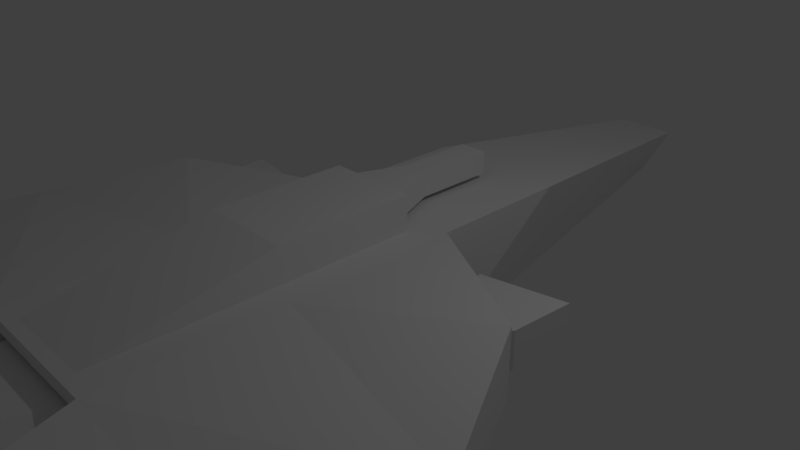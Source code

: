# Source: Spaceship_1.blend  (saved by Blender 2.78.0; exported with 4.5.12 LTS)
import bpy
from mathutils import Matrix  # noqa: F401  (used for matrix-valued properties, if any)

bpy.ops.wm.read_factory_settings(use_empty=True)
scene = bpy.context.scene
scene.name = 'Scene'

# ---- collections
col_collection_1 = bpy.data.collections.new('Collection 1'); scene.collection.children.link(col_collection_1)

# ---- materials (node trees are filled in below, after node groups)
mat_material = bpy.data.materials.new('Material')
mat_material.alpha_threshold = 0.0
mat_material.use_transparent_shadow = False
mat_material.roughness = 0.5
mat_material.line_color = (0.0, 0.0, 0.0, 1.0)

# ---- material node trees

# ---- world
world_world = bpy.data.worlds.new('World'); scene.world = world_world
world_world.color = (0.05088, 0.05088, 0.05088)
world_world.use_sun_shadow = False
world_world.sun_shadow_jitter_overblur = 0.0
world_world.cycles.sampling_method = 'MANUAL'

# ---- cameras
cam_camera = bpy.data.cameras.new('Camera')
cam_camera.clip_end = 100.0
cam_camera.lens = 35.0
cam_camera.sensor_width = 32.0
cam_camera.sensor_height = 18.0
cam_camera.ortho_scale = 7.314
cam_camera.dof.focus_distance = 0.0
cam_camera.dof.aperture_fstop = 128.0

# ---- lights
light_lamp = bpy.data.lights.new('Lamp', 'POINT')
light_lamp.transmission_factor = 0.0
light_lamp.cutoff_distance = 30.0
light_lamp.energy = 100.0
light_lamp.shadow_buffer_clip_start = 1.001
light_lamp.shadow_soft_size = 0.1
light_lamp.shadow_maximum_resolution = 0.006
light_lamp.use_absolute_resolution = True

# ---- meshes
me_cube = bpy.data.meshes.new('Cube')
me_cube.from_pydata([(-1.0, 5.913, 0.54), (-1.0, 3.913, 0.54), (-0.505, 6.384, -0.9752), (-1.0, 3.913, -1.067), (0.0, 3.913, 0.54), (0.0, 5.913, 0.54), (0.0, 3.913, -1.067), (0.0, 6.384, -0.9752), (0.0, 9.907, 0.1543), (-0.4575, 9.907, 0.1543), (-0.3394, 9.435, -0.3804), (0.0, 9.435, -0.3804), (0.0, -0.7869, 0.54), (-1.0, -0.7869, 0.54), (-1.0, -0.7869, -1.067), (0.0, -0.7869, -1.067), (-2.998, 2.753, 0.674), (-2.998, 2.753, -0.238), (-4.789, -0.7869, -0.238), (-4.789, -0.7869, 0.1037), (-2.288, -5.97, 0.2531), (-2.288, -5.97, -0.3873), (-3.501, -5.095, -0.01242), (-3.501, -5.095, -0.1218), (-1.221, 3.51, -1.004), (-1.221, -0.4723, -1.004), (-2.914, 2.527, -0.3013), (-4.431, -0.4723, -0.3013), (-1.195, 3.504, -0.9164), (-1.195, -0.478, -0.9164), (-2.888, 2.521, -0.2139), (-4.405, -0.478, -0.2139), (0.0, 6.998, -0.8555), (-0.3896, 6.998, -0.8555), (0.0, 8.821, -0.5001), (-0.07111, 8.821, -0.5001), (0.0, 6.99, -0.8138), (-0.3896, 6.99, -0.8138), (0.0, 8.813, -0.4585), (-0.07111, 8.813, -0.4585), (-1.225, 3.782, 0.4133), (-1.225, 3.782, -0.8319), (-2.773, 2.883, 0.5171), (-2.773, 2.883, -0.1895), (-1.281, 3.553, 0.4133), (-1.281, 3.553, -0.8319), (-2.829, 2.655, 0.5171), (-2.829, 2.655, -0.1895), (0.0, -0.7869, 0.361), (-0.8886, -0.7869, 0.361), (-0.8886, -0.7869, -0.8881), (0.0, -0.7869, -0.8881), (0.0, -0.5024, 0.361), (-0.8886, -0.5024, 0.361), (-0.8886, -0.5024, -0.8881), (0.0, -0.5024, -0.8881), (0.0, -0.5024, 0.2875), (-0.8363, -0.5024, 0.2875), (-0.8363, -0.5024, -0.8146), (0.0, -0.5024, -0.8146), (0.0, -2.052, 0.2875), (-0.8363, -2.052, 0.03647), (-0.8363, -2.052, -0.5636), (0.0, -2.052, -0.8146), (-4.789, 5.7, -0.1709), (-2.288, 10.01, -0.3202), (0.0, -2.052, 0.1831), (-0.7571, -2.052, -0.02039), (-0.7571, -2.052, -0.5067), (0.0, -2.052, -0.7102), (0.0, -0.9127, 0.1831), (-0.7571, -1.788, -0.02039), (-0.7571, -1.788, -0.5067), (0.0, -0.9127, -0.7102), (-1.501, 3.426, 0.2897), (-1.501, 3.426, -0.6025), (-2.61, 2.782, 0.364), (-2.61, 2.782, -0.1422), (-1.676, 3.728, 0.2897), (-1.676, 3.728, -0.6025), (-2.785, 3.084, 0.364), (-2.785, 3.084, -0.1422), (-1.664, 3.794, 0.2897), (-1.664, 3.794, -0.6025), (-2.845, 3.925, 0.364), (-2.845, 3.925, -0.1422), (-1.726, 3.801, 0.2569), (-1.726, 3.801, -0.5417), (-2.783, 3.918, 0.3235), (-2.783, 3.918, -0.1297), (-1.726, 3.801, 0.2569), (-1.726, 3.801, -0.5417), (-2.783, 3.918, 0.3235), (-2.783, 3.918, -0.1297), (-1.743, 3.654, 0.2569), (-1.743, 3.654, -0.5417), (-2.799, 3.771, 0.3235), (-2.799, 3.771, -0.1297), (0.0, 3.605, 0.54), (-0.6338, 3.605, 0.54), (0.0, -0.6265, 0.54), (-0.6338, -0.6265, 0.54), (0.0, 3.605, 1.019), (-0.6338, 3.605, 1.019), (0.0, 1.702, 1.019), (-0.6338, 1.702, 1.019), (0.0, 3.605, 0.5838), (-0.5759, 3.605, 0.5838), (0.0, 3.605, 0.9753), (-0.5759, 3.605, 0.9753), (0.0, 3.511, 0.5838), (-0.5759, 3.511, 0.5838), (0.0, 3.511, 0.9753), (-0.5759, 3.511, 0.9753), (0.0, 3.511, 0.6211), (-0.521, 3.511, 0.6211), (0.0, 3.511, 0.938), (-0.521, 3.511, 0.938), (0.0, 5.466, 0.6211), (-0.198, 5.466, 0.6211), (0.0, 5.466, 0.938), (-0.198, 5.466, 0.938), (-1.0, 1.563, -1.067), (-1.0, 1.563, 0.54), (0.0, 1.563, -1.067), (-3.894, 0.983, -0.238), (-3.894, 0.983, 0.3889), (-1.221, 1.519, -1.004), (-3.673, 1.027, -0.3013), (-1.195, 1.513, -0.9164), (-3.646, 1.022, -0.2139), (-0.6338, 1.489, 0.54), (-1.307, 1.424, -0.8884), (-1.307, -0.4086, -0.8884), (-3.564, 0.9717, -0.2418), (-4.262, -0.4086, -0.2418), (-1.319, 1.427, -0.9365), (-1.319, -0.406, -0.9365), (-3.576, 0.9744, -0.2899), (-4.275, -0.406, -0.2899), (-2.826, 2.485, -0.2469), (-1.292, 3.376, -0.8833), (-1.292, 1.572, -0.8833), (-3.513, 1.127, -0.2469), (-2.846, 2.49, -0.301), (-1.312, 3.38, -0.9375), (-1.312, 1.576, -0.9375), (-3.533, 1.131, -0.301), (0.0, 4.333, 0.938), (-0.198, 4.333, 0.938), (-0.198, 4.333, 0.6211), (0.0, 4.333, 0.6211), (0.0, 5.466, 0.6592), (-0.1742, 5.466, 0.6592), (0.0, 5.466, 0.8999), (-0.1742, 5.466, 0.8999), (0.0, 4.872, 0.6592), (-0.1742, 4.872, 0.6592), (0.0, 4.872, 0.8999), (-0.1742, 4.872, 0.8999)], [(19, 64), (20, 65)], [(4, 5, 0, 1), (6, 3, 2, 7), (2, 0, 9, 10), (0, 3, 1), (125, 17, 26, 128), (8, 11, 10, 9), (0, 5, 8, 9), (2, 10, 35, 33), (14, 15, 51, 50), (123, 13, 101, 131), (122, 124, 15, 14), (126, 125, 18, 19), (3, 17, 43, 41), (18, 14, 21, 23), (123, 1, 16, 126), (21, 20, 22, 23), (19, 18, 23, 22), (19, 20, 13), (14, 13, 20, 21), (26, 24, 28, 30), (122, 14, 25, 127), (14, 18, 27, 25), (17, 3, 24, 26), (31, 130, 134, 135), (128, 26, 30, 130), (25, 27, 31, 29), (127, 25, 29, 129), (33, 35, 39, 37), (7, 2, 33, 32), (10, 11, 34, 35), (36, 37, 39, 38), (32, 33, 37, 36), (35, 34, 38, 39), (41, 43, 47, 45), (16, 1, 40, 42), (1, 3, 41, 40), (17, 16, 42, 43), (45, 47, 77, 75), (40, 41, 45, 44), (42, 40, 44, 46), (43, 42, 46, 47), (49, 50, 54, 53), (12, 13, 49, 48), (13, 14, 50, 49), (53, 54, 58, 57), (50, 51, 55, 54), (48, 49, 53, 52), (58, 63, 62), (52, 53, 57, 56), (54, 55, 59, 58), (61, 62, 68, 67), (57, 60, 56), (57, 58, 62, 61), (19, 22, 20), (58, 59, 63), (57, 61, 60), (67, 68, 72, 71), (62, 63, 69, 68), (60, 61, 67, 66), (73, 70, 71, 72), (68, 69, 73, 72), (66, 67, 71, 70), (75, 77, 81, 79), (44, 45, 75, 74), (46, 44, 74, 76), (47, 46, 76, 77), (80, 78, 82, 84), (74, 75, 79, 78), (76, 74, 78, 80), (77, 76, 80, 81), (83, 85, 89, 87), (81, 80, 84, 85), (79, 81, 85, 83), (78, 79, 83, 82), (87, 89, 93, 91), (82, 83, 87, 86), (84, 82, 86, 88), (85, 84, 88, 89), (92, 90, 94, 96), (86, 87, 91, 90), (88, 86, 90, 92), (89, 88, 92, 93), (94, 95, 97, 96), (93, 92, 96, 97), (91, 93, 97, 95), (90, 91, 95, 94), (101, 100, 104, 105), (13, 12, 100, 101), (4, 1, 99, 98), (102, 103, 105, 104), (99, 105, 103), (103, 102, 108, 109), (99, 131, 101, 105), (109, 108, 112, 113), (99, 103, 109, 107), (98, 99, 107, 106), (113, 112, 116, 117), (107, 109, 113, 111), (106, 107, 111, 110), (150, 149, 121, 119), (111, 113, 117, 115), (110, 111, 115, 114), (119, 121, 155, 153), (151, 150, 119, 118), (149, 148, 120, 121), (24, 127, 129, 28), (27, 128, 130, 31), (30, 28, 141, 140), (3, 122, 127, 24), (13, 123, 126, 19), (16, 17, 125, 126), (3, 6, 124, 122), (1, 123, 131, 99), (18, 125, 128, 27), (0, 2, 3), (134, 132, 136, 138), (130, 129, 132, 134), (29, 31, 135, 133), (129, 29, 133, 132), (136, 137, 139, 138), (135, 134, 138, 139), (133, 135, 139, 137), (132, 133, 137, 136), (141, 142, 146, 145), (129, 130, 143, 142), (130, 30, 140, 143), (28, 129, 142, 141), (145, 146, 147, 144), (143, 140, 144, 147), (140, 141, 145, 144), (142, 143, 147, 146), (117, 116, 148, 149), (114, 115, 150, 151), (115, 117, 149, 150), (153, 155, 159, 157), (118, 119, 153, 152), (121, 120, 154, 155), (156, 157, 159, 158), (152, 153, 157, 156), (155, 154, 158, 159)])
_uv = me_cube.uv_layers.new(name='UVMap')
_uv.uv.foreach_set('vector', [0.7882, 0.4797, 0.7882, 0.6334, 0.865, 0.6334, 0.865, 0.4797, 0.6729, 0.4834, 0.596, 0.4834, 0.6341, 0.2934, 0.6729, 0.2934, 0.6743, 0.5545, 0.7868, 0.6018, 0.7868, 0.2934, 0.7424, 0.3255, 0.03695, 0.711, 0.1907, 0.8345, 0.1907, 0.711, 0.9696, 0.2912, 0.9696, 0.4436, 0.956, 0.431, 0.956, 0.3019, 0.5776, 0.8812, 0.5365, 0.8812, 0.5365, 0.8551, 0.5776, 0.846, 0.4005, 0.8641, 0.4774, 0.8641, 0.4774, 0.5571, 0.4422, 0.5571, 0.8514, 0.2352, 0.8642, 0.0007009, 0.8848, 0.0479, 0.8603, 0.188, 0.7031, 0.2035, 0.7031, 0.2803, 0.7169, 0.2803, 0.7169, 0.212, 0.9555, 0.8494, 0.9555, 0.6688, 0.9273, 0.6811, 0.9273, 0.8438, 0.5557, 0.7377, 0.4788, 0.7377, 0.4788, 0.5571, 0.5557, 0.5571, 0.7151, 0.9308, 0.7151, 0.8826, 0.5791, 0.8826, 0.5791, 0.9088, 0.9649, 0.6113, 0.9649, 0.445, 0.975, 0.4596, 0.975, 0.5884, 0.3991, 0.0007009, 0.3991, 0.292, 0.0007009, 0.193, 0.06795, 0.09971, 0.5776, 0.3289, 0.4005, 0.2934, 0.4578, 0.4615, 0.5776, 0.5557, 0.5737, 0.9432, 0.5737, 0.894, 0.4805, 0.9144, 0.4805, 0.9228, 0.5233, 0.8926, 0.5233, 0.8663, 0.1921, 0.8752, 0.1921, 0.8836, 0.3991, 0.2934, 0.0007009, 0.4856, 0.3991, 0.5846, 0.3991, 0.586, 0.3991, 0.7096, 0.0007009, 0.6875, 0.0007009, 0.6383, 0.9845, 0.6939, 0.9845, 0.8348, 0.9915, 0.8341, 0.9915, 0.6932, 0.5557, 0.7377, 0.5557, 0.5571, 0.5727, 0.5813, 0.5727, 0.7343, 0.9047, 0.5846, 0.9047, 0.2934, 0.9288, 0.3209, 0.9288, 0.5676, 0.9485, 0.4482, 0.9485, 0.6257, 0.9302, 0.5955, 0.9302, 0.445, 0.9647, 0.1524, 0.9647, 0.2815, 0.9574, 0.281, 0.9574, 0.1621, 0.9875, 0.3667, 0.9875, 0.2514, 0.9942, 0.2519, 0.9942, 0.3671, 0.9708, 0.2533, 0.9708, 0.0007009, 0.9778, 0.001231, 0.9778, 0.2538, 0.3924, 0.711, 0.3924, 0.864, 0.3991, 0.8645, 0.3991, 0.7114, 0.5741, 0.6999, 0.5741, 0.5571, 0.5773, 0.5571, 0.5773, 0.6999, 0.8903, 0.2352, 0.8514, 0.2352, 0.8603, 0.188, 0.8903, 0.188, 0.07696, 0.9016, 0.103, 0.9016, 0.103, 0.9488, 0.09758, 0.9488, 0.7882, 0.6648, 0.7882, 0.6348, 0.9283, 0.6593, 0.9283, 0.6648, 0.6743, 0.6642, 0.7043, 0.6642, 0.7043, 0.6674, 0.6743, 0.6674, 0.7086, 0.285, 0.7031, 0.285, 0.7031, 0.2882, 0.7086, 0.2882, 0.9699, 0.819, 0.9699, 0.6814, 0.9569, 0.6688, 0.9569, 0.8064, 0.262, 0.711, 0.262, 0.8649, 0.2512, 0.8483, 0.2512, 0.729, 0.8341, 0.1551, 0.8341, 0.2787, 0.8168, 0.2606, 0.8168, 0.1649, 0.1921, 0.7157, 0.262, 0.711, 0.2512, 0.729, 0.197, 0.7327, 0.7199, 0.2808, 0.7612, 0.1588, 0.766, 0.1754, 0.7364, 0.2628, 0.9861, 0.9572, 0.9861, 0.8615, 0.9685, 0.8615, 0.9685, 0.9572, 0.9694, 0.01328, 0.9694, 0.1509, 0.9564, 0.1383, 0.9564, 0.0007009, 0.7809, 0.6032, 0.7809, 0.6575, 0.7633, 0.6575, 0.7633, 0.6032, 0.9331, 0.09672, 0.9331, 0.0007009, 0.955, 0.0007009, 0.955, 0.09672, 0.2634, 0.8345, 0.3403, 0.8345, 0.3317, 0.8208, 0.2634, 0.8208, 0.3403, 0.8345, 0.3403, 0.711, 0.3317, 0.7247, 0.3317, 0.8208, 0.1921, 0.9623, 0.2881, 0.9623, 0.2825, 0.9583, 0.1977, 0.9583, 0.03042, 0.9016, 0.03042, 0.9699, 0.05229, 0.9699, 0.05229, 0.9016, 0.05369, 0.9699, 0.05369, 0.9016, 0.07556, 0.9016, 0.07556, 0.9699, 0.000701, 0.9002, 0.1198, 0.8359, 0.1198, 0.9002, 0.1921, 0.894, 0.1921, 0.9623, 0.1977, 0.9583, 0.1977, 0.894, 0.2881, 0.9623, 0.2881, 0.894, 0.2825, 0.894, 0.2825, 0.9583, 0.8917, 0.1717, 0.8917, 0.2178, 0.8978, 0.2134, 0.8978, 0.176, 0.9268, 0.8615, 0.8076, 0.9258, 0.9268, 0.9258, 0.7017, 0.2882, 0.7017, 0.2035, 0.5826, 0.2228, 0.5826, 0.2689, 0.3991, 0.2934, 0.06795, 0.3924, 0.0007009, 0.4856, 0.000701, 0.9002, 0.0007009, 0.8359, 0.1198, 0.8359, 0.9268, 0.8615, 0.8076, 0.8615, 0.8076, 0.9258, 0.8859, 0.8578, 0.8859, 0.8205, 0.9062, 0.8205, 0.9062, 0.8578, 0.8917, 0.2178, 0.9559, 0.2371, 0.9559, 0.2291, 0.8978, 0.2134, 0.9559, 0.1524, 0.8917, 0.1717, 0.8978, 0.176, 0.9559, 0.1604, 0.4791, 0.894, 0.4791, 0.9626, 0.4118, 0.947, 0.4118, 0.9096, 0.7619, 0.6614, 0.7619, 0.6032, 0.6743, 0.6032, 0.7416, 0.6614, 0.4104, 0.9816, 0.3522, 0.9816, 0.3522, 0.9613, 0.4104, 0.894, 0.8015, 0.8144, 0.8015, 0.913, 0.7747, 0.913, 0.7747, 0.8144, 0.8154, 0.2744, 0.7199, 0.2808, 0.7364, 0.2628, 0.8048, 0.2582, 0.8154, 0.1551, 0.8154, 0.2744, 0.8048, 0.2582, 0.8048, 0.1728, 0.7612, 0.1588, 0.8154, 0.1551, 0.8048, 0.1728, 0.766, 0.1754, 0.537, 0.8411, 0.537, 0.7425, 0.5331, 0.7391, 0.4788, 0.8126, 0.0007009, 0.9702, 0.0007009, 0.9016, 0.02389, 0.9016, 0.02389, 0.9702, 0.5639, 0.8411, 0.5639, 0.7425, 0.537, 0.7425, 0.537, 0.8411, 0.9282, 0.9494, 0.9671, 0.9494, 0.9671, 0.9262, 0.9282, 0.9262, 0.1212, 0.9311, 0.1508, 0.8384, 0.1521, 0.8431, 0.1256, 0.9261, 0.9282, 0.9262, 0.9671, 0.9262, 0.9671, 0.8615, 0.9282, 0.8615, 0.7747, 0.8144, 0.7747, 0.913, 0.7165, 0.8845, 0.7707, 0.8111, 0.02389, 0.9702, 0.02389, 0.9016, 0.02902, 0.9016, 0.02902, 0.9702, 0.5653, 0.7391, 0.5653, 0.8209, 0.5653, 0.8209, 0.5653, 0.7391, 0.1897, 0.9268, 0.1212, 0.9311, 0.1256, 0.9261, 0.1869, 0.9222, 0.1897, 0.8359, 0.1897, 0.9268, 0.1869, 0.9222, 0.1869, 0.8409, 0.1508, 0.8384, 0.1897, 0.8359, 0.1869, 0.8409, 0.1521, 0.8431, 0.5653, 0.8209, 0.5653, 0.7391, 0.5767, 0.7391, 0.5767, 0.8209, 0.5653, 0.7391, 0.5653, 0.7391, 0.5653, 0.7391, 0.5653, 0.7391, 0.5653, 0.8209, 0.5653, 0.7391, 0.5653, 0.7391, 0.5653, 0.8209, 0.5653, 0.8209, 0.5653, 0.8209, 0.5653, 0.8209, 0.5653, 0.8209, 0.3508, 0.9753, 0.2895, 0.9792, 0.316, 0.8962, 0.3508, 0.894, 0.9189, 0.8205, 0.9189, 0.8553, 0.9076, 0.8553, 0.9076, 0.8205, 0.5653, 0.7391, 0.5653, 0.8209, 0.5767, 0.8209, 0.5767, 0.7391, 0.8469, 0.2165, 0.8469, 0.1551, 0.8355, 0.1551, 0.8355, 0.2165, 0.8358, 0.8478, 0.8845, 0.8478, 0.8845, 0.6688, 0.8358, 0.6688, 0.8076, 0.8601, 0.8845, 0.8601, 0.8845, 0.8478, 0.8358, 0.8478, 0.7882, 0.4797, 0.865, 0.4797, 0.8369, 0.456, 0.7882, 0.456, 0.3417, 0.8573, 0.3904, 0.8573, 0.3904, 0.711, 0.3417, 0.711, 0.8664, 0.2934, 0.9033, 0.4397, 0.9033, 0.2934, 0.7857, 0.6032, 0.7857, 0.6519, 0.7823, 0.6519, 0.7823, 0.6077, 0.8664, 0.2934, 0.8664, 0.456, 0.8664, 0.6186, 0.9033, 0.4397, 0.9385, 0.2419, 0.9385, 0.2861, 0.9313, 0.2861, 0.9313, 0.2419, 0.8842, 0.2419, 0.8842, 0.2787, 0.8798, 0.2753, 0.8798, 0.2452, 0.8355, 0.2419, 0.8842, 0.2419, 0.8798, 0.2452, 0.8355, 0.2452, 0.8062, 0.8111, 0.8062, 0.8553, 0.8033, 0.8553, 0.8033, 0.8153, 0.1045, 0.9317, 0.1045, 0.9016, 0.1117, 0.9016, 0.1117, 0.9317, 0.5331, 0.8867, 0.5331, 0.8425, 0.5258, 0.8425, 0.5258, 0.8867, 0.9546, 0.3566, 0.9302, 0.3566, 0.9302, 0.4436, 0.9546, 0.4436, 0.9299, 0.2419, 0.9299, 0.272, 0.9257, 0.2691, 0.9257, 0.2447, 0.8856, 0.2419, 0.9299, 0.2419, 0.9257, 0.2447, 0.8856, 0.2447, 0.3348, 0.8511, 0.3105, 0.8511, 0.3134, 0.8493, 0.3319, 0.8493, 0.9259, 0.7559, 0.9107, 0.7559, 0.9107, 0.6688, 0.9259, 0.6688, 0.9165, 0.08777, 0.9317, 0.08777, 0.9317, 0.0007009, 0.9165, 0.0007009, 0.9764, 0.6932, 0.9764, 0.8462, 0.9831, 0.8467, 0.9831, 0.6936, 0.9942, 0.862, 0.9942, 0.9772, 0.9875, 0.9768, 0.9875, 0.8615, 0.7199, 0.07625, 0.85, 0.0007009, 0.8425, 0.01056, 0.7247, 0.079, 0.596, 0.4834, 0.596, 0.664, 0.5791, 0.6674, 0.5791, 0.5144, 0.5812, 0.0007009, 0.4005, 0.0007009, 0.4451, 0.2231, 0.5812, 0.292, 0.7151, 0.8812, 0.7151, 0.8111, 0.5791, 0.8111, 0.5791, 0.8593, 0.596, 0.4834, 0.6729, 0.4834, 0.6729, 0.664, 0.596, 0.664, 0.865, 0.4797, 0.865, 0.299, 0.8369, 0.2934, 0.8369, 0.456, 0.9635, 0.445, 0.9635, 0.5975, 0.9499, 0.6082, 0.9499, 0.479, 0.03695, 0.711, 0.0007009, 0.8274, 0.1907, 0.8345, 0.9884, 0.6256, 0.9884, 0.4451, 0.9922, 0.445, 0.9922, 0.6255, 0.9811, 0.4436, 0.9811, 0.2514, 0.9861, 0.2613, 0.9861, 0.4382, 0.9764, 0.6918, 0.9764, 0.445, 0.9817, 0.456, 0.9817, 0.6832, 0.9797, 0.2906, 0.9797, 0.4436, 0.971, 0.4383, 0.971, 0.2974, 0.8062, 0.6688, 0.8062, 0.8097, 0.5791, 0.8097, 0.6327, 0.7036, 0.9973, 0.6806, 0.9973, 0.5744, 0.9936, 0.5742, 0.9936, 0.6803, 0.9831, 0.445, 0.9831, 0.6776, 0.987, 0.6777, 0.987, 0.4452, 0.9993, 0.2516, 0.9993, 0.3925, 0.9956, 0.3923, 0.9956, 0.2514, 0.9971, 0.6935, 0.9971, 0.8322, 0.9929, 0.8319, 0.9929, 0.6932, 0.9792, 0.1929, 0.9792, 0.0007009, 0.9851, 0.01232, 0.9851, 0.1864, 0.9978, 0.0007009, 0.9978, 0.1299, 0.9924, 0.1296, 0.9924, 0.01253, 0.85, 0.0007009, 0.85, 0.1537, 0.8425, 0.1492, 0.8425, 0.01056, 0.5826, 0.0007009, 0.7185, 0.02795, 0.7185, 0.2021, 0.6265, 0.1297, 0.9965, 0.236, 0.9965, 0.1316, 0.9924, 0.1313, 0.9924, 0.2357, 0.998, 0.445, 0.998, 0.5727, 0.9936, 0.5728, 0.9936, 0.4452, 0.9865, 0.0007009, 0.9865, 0.1783, 0.9909, 0.1786, 0.9909, 0.001024, 0.8917, 0.151, 0.9317, 0.151, 0.9317, 0.08777, 0.9165, 0.08777, 0.9259, 0.8191, 0.8859, 0.8191, 0.9107, 0.7559, 0.9259, 0.7559, 0.9546, 0.2934, 0.9302, 0.2934, 0.9302, 0.3566, 0.9546, 0.3566, 0.9047, 0.586, 0.9232, 0.586, 0.9232, 0.6317, 0.9047, 0.6317, 0.3348, 0.8359, 0.3348, 0.8511, 0.3319, 0.8493, 0.3319, 0.8359, 0.577, 0.7013, 0.577, 0.7165, 0.5741, 0.7165, 0.5741, 0.7031, 0.2634, 0.8641, 0.2634, 0.8507, 0.2819, 0.8507, 0.2819, 0.8641, 0.4788, 0.8425, 0.4788, 0.8559, 0.5244, 0.8559, 0.5244, 0.8425, 0.2634, 0.8493, 0.2634, 0.8359, 0.3091, 0.8359, 0.3091, 0.8493])
_ca = me_cube.color_attributes.new('Col', 'BYTE_COLOR', 'CORNER')
_ca.data.foreach_set('color', [1.0, 1.0, 1.0, 1.0, 1.0, 1.0, 1.0, 1.0, 1.0, 1.0, 1.0, 1.0, 1.0, 1.0, 1.0, 1.0, 1.0, 1.0, 1.0, 1.0, 1.0, 1.0, 1.0, 1.0, 1.0, 1.0, 1.0, 1.0, 1.0, 1.0, 1.0, 1.0, 1.0, 1.0, 1.0, 1.0, 1.0, 1.0, 1.0, 1.0, 1.0, 1.0, 1.0, 1.0, 1.0, 1.0, 1.0, 1.0, 1.0, 1.0, 1.0, 1.0, 1.0, 1.0, 1.0, 1.0, 1.0, 1.0, 1.0, 1.0, 1.0, 1.0, 1.0, 1.0, 1.0, 1.0, 1.0, 1.0, 1.0, 1.0, 1.0, 1.0, 1.0, 1.0, 1.0, 1.0, 1.0, 1.0, 1.0, 1.0, 1.0, 1.0, 1.0, 1.0, 1.0, 1.0, 1.0, 1.0, 1.0, 1.0, 1.0, 1.0, 1.0, 1.0, 1.0, 1.0, 1.0, 1.0, 1.0, 1.0, 1.0, 1.0, 1.0, 1.0, 1.0, 1.0, 1.0, 1.0, 1.0, 1.0, 1.0, 1.0, 1.0, 1.0, 1.0, 1.0, 1.0, 1.0, 1.0, 1.0, 1.0, 1.0, 1.0, 1.0, 1.0, 1.0, 1.0, 1.0, 1.0, 1.0, 1.0, 1.0, 1.0, 1.0, 1.0, 1.0, 1.0, 1.0, 1.0, 1.0, 1.0, 1.0, 1.0, 1.0, 1.0, 1.0, 1.0, 1.0, 1.0, 1.0, 1.0, 1.0, 1.0, 1.0, 1.0, 1.0, 1.0, 1.0, 1.0, 1.0, 1.0, 1.0, 1.0, 1.0, 1.0, 1.0, 1.0, 1.0, 1.0, 1.0, 1.0, 1.0, 1.0, 1.0, 1.0, 1.0, 1.0, 1.0, 1.0, 1.0, 1.0, 1.0, 1.0, 1.0, 1.0, 1.0, 1.0, 1.0, 1.0, 1.0, 1.0, 1.0, 1.0, 1.0, 1.0, 1.0, 1.0, 1.0, 1.0, 1.0, 1.0, 1.0, 1.0, 1.0, 1.0, 1.0, 1.0, 1.0, 1.0, 1.0, 1.0, 1.0, 1.0, 1.0, 1.0, 1.0, 1.0, 1.0, 1.0, 1.0, 1.0, 1.0, 1.0, 1.0, 1.0, 1.0, 1.0, 1.0, 1.0, 1.0, 1.0, 1.0, 1.0, 1.0, 1.0, 1.0, 1.0, 1.0, 1.0, 1.0, 1.0, 1.0, 1.0, 1.0, 1.0, 1.0, 1.0, 1.0, 1.0, 1.0, 1.0, 1.0, 1.0, 1.0, 1.0, 1.0, 1.0, 1.0, 1.0, 1.0, 1.0, 1.0, 1.0, 1.0, 1.0, 1.0, 1.0, 1.0, 1.0, 1.0, 1.0, 1.0, 1.0, 1.0, 1.0, 1.0, 1.0, 1.0, 1.0, 1.0, 1.0, 1.0, 1.0, 1.0, 1.0, 1.0, 1.0, 1.0, 1.0, 1.0, 1.0, 1.0, 1.0, 1.0, 1.0, 1.0, 1.0, 1.0, 1.0, 1.0, 1.0, 1.0, 1.0, 1.0, 1.0, 1.0, 1.0, 1.0, 1.0, 1.0, 1.0, 1.0, 1.0, 1.0, 1.0, 1.0, 1.0, 1.0, 1.0, 1.0, 1.0, 1.0, 1.0, 1.0, 1.0, 1.0, 1.0, 1.0, 1.0, 1.0, 1.0, 1.0, 1.0, 1.0, 1.0, 1.0, 1.0, 1.0, 1.0, 1.0, 1.0, 1.0, 1.0, 1.0, 1.0, 1.0, 1.0, 1.0, 1.0, 1.0, 1.0, 1.0, 1.0, 1.0, 1.0, 1.0, 1.0, 1.0, 1.0, 1.0, 1.0, 1.0, 1.0, 1.0, 1.0, 1.0, 1.0, 1.0, 1.0, 1.0, 1.0, 1.0, 1.0, 1.0, 1.0, 1.0, 1.0, 1.0, 1.0, 1.0, 1.0, 1.0, 1.0, 1.0, 1.0, 1.0, 1.0, 1.0, 1.0, 1.0, 1.0, 1.0, 1.0, 1.0, 1.0, 1.0, 1.0, 1.0, 1.0, 1.0, 1.0, 1.0, 1.0, 1.0, 1.0, 1.0, 1.0, 1.0, 1.0, 1.0, 1.0, 1.0, 1.0, 1.0, 1.0, 1.0, 1.0, 1.0, 1.0, 1.0, 1.0, 1.0, 1.0, 1.0, 1.0, 1.0, 1.0, 1.0, 1.0, 1.0, 1.0, 1.0, 1.0, 1.0, 1.0, 1.0, 1.0, 1.0, 1.0, 1.0, 1.0, 1.0, 1.0, 1.0, 1.0, 1.0, 1.0, 1.0, 1.0, 1.0, 1.0, 1.0, 1.0, 1.0, 1.0, 1.0, 1.0, 1.0, 1.0, 1.0, 1.0, 1.0, 1.0, 1.0, 1.0, 1.0, 1.0, 1.0, 1.0, 1.0, 1.0, 1.0, 1.0, 1.0, 1.0, 1.0, 1.0, 1.0, 1.0, 1.0, 1.0, 1.0, 1.0, 1.0, 1.0, 1.0, 1.0, 1.0, 1.0, 1.0, 1.0, 1.0, 1.0, 1.0, 1.0, 1.0, 1.0, 1.0, 1.0, 1.0, 1.0, 1.0, 1.0, 1.0, 1.0, 1.0, 1.0, 1.0, 1.0, 1.0, 1.0, 1.0, 1.0, 1.0, 1.0, 1.0, 1.0, 1.0, 1.0, 1.0, 1.0, 1.0, 1.0, 1.0, 1.0, 1.0, 1.0, 1.0, 1.0, 1.0, 1.0, 1.0, 1.0, 1.0, 1.0, 1.0, 1.0, 1.0, 1.0, 1.0, 1.0, 1.0, 1.0, 1.0, 1.0, 1.0, 1.0, 1.0, 1.0, 1.0, 1.0, 1.0, 1.0, 1.0, 1.0, 1.0, 1.0, 1.0, 1.0, 1.0, 1.0, 1.0, 1.0, 1.0, 1.0, 1.0, 1.0, 1.0, 1.0, 1.0, 1.0, 1.0, 1.0, 1.0, 1.0, 1.0, 1.0, 1.0, 1.0, 1.0, 1.0, 1.0, 1.0, 1.0, 1.0, 1.0, 1.0, 1.0, 1.0, 1.0, 1.0, 1.0, 1.0, 1.0, 1.0, 1.0, 1.0, 1.0, 1.0, 1.0, 1.0, 1.0, 1.0, 1.0, 1.0, 1.0, 1.0, 1.0, 1.0, 1.0, 1.0, 1.0, 1.0, 1.0, 1.0, 1.0, 1.0, 1.0, 1.0, 1.0, 1.0, 1.0, 1.0, 1.0, 1.0, 1.0, 1.0, 1.0, 1.0, 1.0, 1.0, 1.0, 1.0, 1.0, 1.0, 1.0, 1.0, 1.0, 1.0, 1.0, 1.0, 1.0, 1.0, 1.0, 1.0, 1.0, 1.0, 1.0, 1.0, 1.0, 1.0, 1.0, 1.0, 1.0, 1.0, 1.0, 1.0, 1.0, 1.0, 1.0, 1.0, 1.0, 1.0, 1.0, 1.0, 1.0, 1.0, 1.0, 1.0, 1.0, 1.0, 1.0, 1.0, 1.0, 1.0, 1.0, 1.0, 1.0, 1.0, 1.0, 1.0, 1.0, 1.0, 1.0, 1.0, 1.0, 1.0, 1.0, 1.0, 1.0, 1.0, 1.0, 1.0, 1.0, 1.0, 1.0, 1.0, 1.0, 1.0, 1.0, 1.0, 1.0, 1.0, 1.0, 1.0, 1.0, 1.0, 1.0, 1.0, 1.0, 1.0, 1.0, 1.0, 1.0, 1.0, 1.0, 1.0, 1.0, 1.0, 1.0, 1.0, 1.0, 1.0, 1.0, 1.0, 1.0, 1.0, 1.0, 1.0, 1.0, 1.0, 1.0, 1.0, 1.0, 1.0, 1.0, 1.0, 1.0, 1.0, 1.0, 1.0, 1.0, 1.0, 1.0, 1.0, 1.0, 1.0, 1.0, 1.0, 1.0, 1.0, 1.0, 1.0, 1.0, 1.0, 1.0, 1.0, 1.0, 1.0, 1.0, 1.0, 1.0, 1.0, 1.0, 1.0, 1.0, 1.0, 1.0, 1.0, 1.0, 1.0, 1.0, 1.0, 1.0, 1.0, 1.0, 1.0, 1.0, 1.0, 1.0, 1.0, 1.0, 1.0, 1.0, 1.0, 1.0, 1.0, 1.0, 1.0, 1.0, 1.0, 1.0, 1.0, 1.0, 1.0, 1.0, 1.0, 1.0, 1.0, 1.0, 1.0, 1.0, 1.0, 1.0, 1.0, 1.0, 1.0, 1.0, 1.0, 1.0, 1.0, 1.0, 1.0, 1.0, 1.0, 1.0, 1.0, 1.0, 1.0, 1.0, 1.0, 1.0, 1.0, 1.0, 1.0, 1.0, 1.0, 1.0, 1.0, 1.0, 1.0, 1.0, 1.0, 1.0, 1.0, 1.0, 1.0, 1.0, 1.0, 1.0, 1.0, 1.0, 1.0, 1.0, 1.0, 1.0, 1.0, 1.0, 1.0, 1.0, 1.0, 1.0, 1.0, 1.0, 1.0, 1.0, 1.0, 1.0, 1.0, 1.0, 1.0, 1.0, 1.0, 1.0, 1.0, 1.0, 1.0, 1.0, 1.0, 1.0, 1.0, 1.0, 1.0, 1.0, 1.0, 1.0, 1.0, 1.0, 1.0, 1.0, 1.0, 1.0, 1.0, 1.0, 1.0, 1.0, 1.0, 1.0, 1.0, 1.0, 1.0, 1.0, 1.0, 1.0, 1.0, 1.0, 1.0, 1.0, 1.0, 1.0, 1.0, 1.0, 1.0, 1.0, 1.0, 1.0, 1.0, 1.0, 1.0, 1.0, 1.0, 1.0, 1.0, 1.0, 1.0, 1.0, 1.0, 1.0, 1.0, 1.0, 1.0, 1.0, 1.0, 1.0, 1.0, 1.0, 1.0, 1.0, 1.0, 1.0, 1.0, 1.0, 1.0, 1.0, 1.0, 1.0, 1.0, 1.0, 1.0, 1.0, 1.0, 1.0, 1.0, 1.0, 1.0, 1.0, 1.0, 1.0, 1.0, 1.0, 1.0, 1.0, 1.0, 1.0, 1.0, 1.0, 1.0, 1.0, 1.0, 1.0, 1.0, 1.0, 1.0, 1.0, 1.0, 1.0, 1.0, 1.0, 1.0, 1.0, 1.0, 1.0, 1.0, 1.0, 1.0, 1.0, 1.0, 1.0, 1.0, 1.0, 1.0, 1.0, 1.0, 1.0, 1.0, 1.0, 1.0, 1.0, 1.0, 1.0, 1.0, 1.0, 1.0, 1.0, 1.0, 1.0, 1.0, 1.0, 1.0, 1.0, 1.0, 1.0, 1.0, 1.0, 1.0, 1.0, 1.0, 1.0, 1.0, 1.0, 1.0, 1.0, 1.0, 1.0, 1.0, 1.0, 1.0, 1.0, 1.0, 1.0, 1.0, 1.0, 1.0, 1.0, 1.0, 1.0, 1.0, 1.0, 1.0, 1.0, 1.0, 1.0, 1.0, 1.0, 1.0, 1.0, 1.0, 1.0, 1.0, 1.0, 1.0, 1.0, 1.0, 1.0, 1.0, 1.0, 1.0, 1.0, 1.0, 1.0, 1.0, 1.0, 1.0, 1.0, 1.0, 1.0, 1.0, 1.0, 1.0, 1.0, 1.0, 1.0, 1.0, 1.0, 1.0, 1.0, 1.0, 1.0, 1.0, 1.0, 1.0, 1.0, 1.0, 1.0, 1.0, 1.0, 1.0, 1.0, 1.0, 1.0, 1.0, 1.0, 1.0, 1.0, 1.0, 1.0, 1.0, 1.0, 1.0, 1.0, 1.0, 1.0, 1.0, 1.0, 1.0, 1.0, 1.0, 1.0, 1.0, 1.0, 1.0, 1.0, 1.0, 1.0, 1.0, 1.0, 1.0, 1.0, 1.0, 1.0, 1.0, 1.0, 1.0, 1.0, 1.0, 1.0, 1.0, 1.0, 1.0, 1.0, 1.0, 1.0, 1.0, 1.0, 1.0, 1.0, 1.0, 1.0, 1.0, 1.0, 1.0, 1.0, 1.0, 1.0, 1.0, 1.0, 1.0, 1.0, 1.0, 1.0, 1.0, 1.0, 1.0, 1.0, 1.0, 1.0, 1.0, 1.0, 1.0, 1.0, 1.0, 1.0, 1.0, 1.0, 1.0, 1.0, 1.0, 1.0, 1.0, 1.0, 1.0, 1.0, 1.0, 1.0, 1.0, 1.0, 1.0, 1.0, 1.0, 1.0, 1.0, 1.0, 1.0, 1.0, 1.0, 1.0, 1.0, 1.0, 1.0, 1.0, 1.0, 1.0, 1.0, 1.0, 1.0, 1.0, 1.0, 1.0, 1.0, 1.0, 1.0, 1.0, 1.0, 1.0, 1.0, 1.0, 1.0, 1.0, 1.0, 1.0, 1.0, 1.0, 1.0, 1.0, 1.0, 1.0, 1.0, 1.0, 1.0, 1.0, 1.0, 1.0, 1.0, 1.0, 1.0, 1.0, 1.0, 1.0, 1.0, 1.0, 1.0, 1.0, 1.0, 1.0, 1.0, 1.0, 1.0, 1.0, 1.0, 1.0, 1.0, 1.0, 1.0, 1.0, 1.0, 1.0, 1.0, 1.0, 1.0, 1.0, 1.0, 1.0, 1.0, 1.0, 1.0, 1.0, 1.0, 1.0, 1.0, 1.0, 1.0, 1.0, 1.0, 1.0, 1.0, 1.0, 1.0, 1.0, 1.0, 1.0, 1.0, 1.0, 1.0, 1.0, 1.0, 1.0, 1.0, 1.0, 1.0, 1.0, 1.0, 1.0, 1.0, 1.0, 1.0, 1.0, 1.0, 1.0, 1.0, 1.0, 1.0, 1.0, 1.0, 1.0, 1.0, 1.0, 1.0, 1.0, 1.0, 1.0, 1.0, 1.0, 1.0, 1.0, 1.0, 1.0, 1.0, 1.0, 1.0, 1.0, 1.0, 1.0, 1.0, 1.0, 1.0, 1.0, 1.0, 1.0, 1.0, 1.0, 1.0, 1.0, 1.0, 1.0, 1.0, 1.0, 1.0, 1.0, 1.0, 1.0, 1.0, 1.0, 1.0, 1.0, 1.0, 1.0, 1.0, 1.0, 1.0, 1.0, 1.0, 1.0, 1.0, 1.0, 1.0, 1.0, 1.0, 1.0, 1.0, 1.0, 1.0, 1.0, 1.0, 1.0, 1.0, 1.0, 1.0, 1.0, 1.0, 1.0, 1.0, 1.0, 1.0, 1.0, 1.0, 1.0, 1.0, 1.0, 1.0, 1.0, 1.0, 1.0, 1.0, 1.0, 1.0, 1.0, 1.0, 1.0, 1.0, 1.0, 1.0, 1.0, 1.0, 1.0, 1.0, 1.0, 1.0, 1.0, 1.0, 1.0, 1.0, 1.0, 1.0, 1.0, 1.0, 1.0, 1.0, 1.0, 1.0, 1.0, 1.0, 1.0, 1.0, 1.0, 1.0, 1.0, 1.0, 1.0, 1.0, 1.0, 1.0, 1.0, 1.0, 1.0, 1.0, 1.0, 1.0, 1.0, 1.0, 1.0, 1.0, 1.0, 1.0, 1.0, 1.0, 1.0, 1.0, 1.0, 1.0, 1.0, 1.0, 1.0, 1.0, 1.0, 1.0, 1.0, 1.0, 1.0, 1.0, 1.0, 1.0, 1.0, 1.0, 1.0, 1.0, 1.0, 1.0, 1.0, 1.0, 1.0, 1.0, 1.0, 1.0, 1.0, 1.0, 1.0, 1.0, 1.0, 1.0, 1.0, 1.0, 1.0, 1.0, 1.0, 1.0, 1.0, 1.0, 1.0, 1.0, 1.0, 1.0, 1.0, 1.0, 1.0, 1.0, 1.0, 1.0, 1.0, 1.0, 1.0, 1.0, 1.0, 1.0, 1.0, 1.0, 1.0, 1.0, 1.0, 1.0, 1.0, 1.0, 1.0, 1.0, 1.0, 1.0, 1.0, 1.0, 1.0, 1.0, 1.0, 1.0, 1.0, 1.0, 1.0, 1.0, 1.0, 1.0, 1.0, 1.0, 1.0, 1.0, 1.0, 1.0, 1.0, 1.0, 1.0, 1.0, 1.0, 1.0, 1.0, 1.0, 1.0, 1.0, 1.0, 1.0, 1.0, 1.0, 1.0, 1.0, 1.0, 1.0, 1.0, 1.0, 1.0, 1.0, 1.0, 1.0, 1.0, 1.0, 1.0, 1.0, 1.0, 1.0, 1.0, 1.0, 1.0, 1.0, 1.0, 1.0, 1.0, 1.0, 1.0, 1.0, 1.0, 1.0, 1.0, 1.0, 1.0, 1.0, 1.0, 1.0, 1.0, 1.0, 1.0, 1.0, 1.0, 1.0, 1.0, 1.0, 1.0, 1.0, 1.0, 1.0, 1.0, 1.0, 1.0, 1.0, 1.0, 1.0, 1.0, 1.0, 1.0, 1.0, 1.0, 1.0, 1.0, 1.0, 1.0, 1.0, 1.0, 1.0, 1.0, 1.0, 1.0, 1.0, 1.0, 1.0, 1.0, 1.0, 1.0, 1.0, 1.0, 1.0, 1.0, 1.0, 1.0, 1.0, 1.0, 1.0, 1.0, 1.0, 1.0, 1.0, 1.0, 1.0, 1.0, 1.0, 1.0, 1.0, 1.0, 1.0, 1.0, 1.0, 1.0, 1.0, 1.0, 1.0, 1.0, 1.0, 1.0, 1.0, 1.0, 1.0, 1.0, 1.0, 1.0, 1.0, 1.0, 1.0, 1.0, 1.0, 1.0, 1.0, 1.0, 1.0, 1.0, 1.0, 1.0, 1.0, 1.0, 1.0, 1.0, 1.0, 1.0, 1.0, 1.0, 1.0, 1.0, 1.0, 1.0, 1.0, 1.0, 1.0, 1.0, 1.0, 1.0, 1.0, 1.0, 1.0, 1.0, 1.0, 1.0, 1.0, 1.0, 1.0, 1.0, 1.0, 1.0, 1.0, 1.0, 1.0, 1.0, 1.0, 1.0, 1.0, 1.0, 1.0, 1.0, 1.0, 1.0, 1.0, 1.0, 1.0, 1.0, 1.0, 1.0, 1.0, 1.0, 1.0, 1.0, 1.0, 1.0, 1.0, 1.0, 1.0, 1.0, 1.0, 1.0, 1.0, 1.0, 1.0, 1.0, 1.0, 1.0, 1.0, 1.0, 1.0, 1.0, 1.0, 1.0, 1.0, 1.0, 1.0, 1.0, 1.0, 1.0, 1.0, 1.0, 1.0, 1.0, 1.0, 1.0, 1.0, 1.0, 1.0, 1.0, 1.0, 1.0, 1.0, 1.0, 1.0, 1.0, 1.0, 1.0, 1.0, 1.0, 1.0, 1.0, 1.0, 1.0, 1.0, 1.0, 1.0, 1.0, 1.0, 1.0, 1.0, 1.0, 1.0, 1.0, 1.0, 1.0, 1.0, 1.0, 1.0, 1.0, 1.0, 1.0, 1.0, 1.0, 1.0, 1.0, 1.0, 1.0, 1.0, 1.0, 1.0, 1.0, 1.0, 1.0, 1.0, 1.0, 1.0, 1.0, 1.0, 1.0, 1.0, 1.0, 1.0, 1.0, 1.0, 1.0, 1.0, 1.0, 1.0, 1.0, 1.0, 1.0, 1.0, 1.0, 1.0, 1.0, 1.0, 1.0, 1.0, 1.0, 1.0, 1.0, 1.0, 1.0, 1.0, 1.0, 1.0, 1.0, 1.0, 1.0, 1.0, 1.0, 1.0, 1.0, 1.0, 1.0, 1.0, 1.0, 1.0, 1.0, 1.0, 1.0, 1.0, 1.0, 1.0, 1.0, 1.0, 1.0, 1.0, 1.0, 1.0, 1.0, 1.0, 1.0, 1.0, 1.0, 1.0, 1.0, 1.0, 1.0, 1.0, 1.0, 1.0, 1.0, 1.0, 1.0, 1.0, 1.0, 1.0, 1.0, 1.0, 1.0, 1.0, 1.0, 1.0, 1.0, 1.0, 1.0, 1.0, 1.0, 1.0, 1.0, 1.0, 1.0, 1.0, 1.0, 1.0, 1.0, 1.0, 1.0, 1.0, 1.0, 1.0, 1.0, 1.0, 1.0, 1.0, 1.0, 1.0, 1.0, 1.0, 1.0, 1.0, 1.0, 1.0, 1.0, 1.0, 1.0, 1.0, 1.0, 1.0, 1.0, 1.0, 1.0, 1.0, 1.0, 1.0, 1.0, 1.0, 1.0, 1.0, 1.0, 1.0, 1.0, 1.0, 1.0, 1.0, 1.0, 1.0, 1.0, 1.0, 1.0, 1.0, 1.0, 1.0, 1.0, 1.0, 1.0, 1.0, 1.0, 1.0, 1.0, 1.0, 1.0, 1.0, 1.0, 1.0, 1.0, 1.0, 1.0, 1.0, 1.0, 1.0, 1.0, 1.0, 1.0, 1.0, 1.0, 1.0, 1.0, 1.0, 1.0, 1.0, 1.0, 1.0, 1.0, 1.0, 1.0, 1.0, 1.0, 1.0, 1.0, 1.0, 1.0, 1.0, 1.0, 1.0, 1.0, 1.0, 1.0, 1.0, 1.0, 1.0, 1.0, 1.0, 1.0, 1.0, 1.0, 1.0, 1.0, 1.0, 1.0, 1.0, 1.0, 1.0, 1.0, 1.0, 1.0, 1.0, 1.0, 1.0, 1.0, 1.0, 1.0, 1.0, 1.0, 1.0, 1.0, 1.0, 1.0, 1.0, 1.0, 1.0, 1.0, 1.0, 1.0, 1.0, 1.0, 1.0, 1.0, 1.0, 1.0, 1.0, 1.0, 1.0, 1.0, 1.0, 1.0, 1.0, 1.0, 1.0, 1.0, 1.0, 1.0, 1.0, 1.0, 1.0, 1.0, 1.0, 1.0, 1.0, 1.0, 1.0, 1.0, 1.0, 1.0, 1.0, 1.0, 1.0, 1.0, 1.0, 1.0, 1.0, 1.0, 1.0, 1.0, 1.0, 1.0, 1.0, 1.0, 1.0, 1.0, 1.0, 1.0, 1.0, 1.0, 1.0, 1.0, 1.0, 1.0, 1.0, 1.0, 1.0, 1.0, 1.0, 1.0, 1.0, 1.0, 1.0, 1.0, 1.0, 1.0, 1.0, 1.0, 1.0, 1.0, 1.0, 1.0, 1.0, 1.0, 1.0, 1.0, 1.0, 1.0, 1.0, 1.0, 1.0, 1.0, 1.0, 1.0, 1.0, 1.0, 1.0, 1.0, 1.0, 1.0, 1.0, 1.0, 1.0, 1.0, 1.0, 1.0, 1.0, 1.0, 1.0, 1.0, 1.0, 1.0, 1.0, 1.0, 1.0, 1.0, 1.0, 1.0, 1.0, 1.0, 1.0, 1.0, 1.0, 1.0, 1.0, 1.0, 1.0, 1.0, 1.0, 1.0, 1.0, 1.0, 1.0, 1.0, 1.0, 1.0, 1.0, 1.0, 1.0, 1.0, 1.0, 1.0, 1.0, 1.0, 1.0, 1.0, 1.0, 1.0, 1.0, 1.0, 1.0, 1.0, 1.0, 1.0, 1.0, 1.0, 1.0, 1.0, 1.0, 1.0, 1.0, 1.0, 1.0, 1.0, 1.0, 1.0, 1.0, 1.0, 1.0, 1.0, 1.0, 1.0, 1.0, 1.0, 1.0, 1.0, 1.0, 1.0, 1.0, 1.0, 1.0, 1.0, 1.0, 1.0, 1.0, 1.0, 1.0, 1.0, 1.0, 1.0, 1.0, 1.0, 1.0, 1.0, 1.0, 1.0, 1.0, 1.0, 1.0, 1.0, 1.0, 1.0, 1.0, 1.0, 1.0, 1.0, 1.0, 1.0, 1.0, 1.0, 1.0, 1.0, 1.0, 1.0, 1.0, 1.0, 1.0, 1.0, 1.0, 1.0, 1.0, 1.0])
me_cube.materials.append(mat_material)
me_cube.use_remesh_preserve_volume = False
me_cube.use_remesh_preserve_attributes = False
me_cube.use_mirror_vertex_groups = False
me_cube.update()

# ---- objects
ob_cube = bpy.data.objects.new('Cube', me_cube)
ob_lamp = bpy.data.objects.new('Lamp', light_lamp)
ob_camera = bpy.data.objects.new('Camera', cam_camera)

# ---- transforms, parenting, visibility, modifiers, constraints
ob_cube.location = (0.0, -3.535, 0.0)
ob_cube.lock_rotations_4d = False
ob_cube.empty_display_type = 'ARROWS'
ob_cube.lineart.crease_threshold = 0.0
_m = ob_cube.modifiers.new('Mirror', 'MIRROR')
_m.use_clip = True
ob_lamp.location = (4.076, 1.005, 5.904)
ob_lamp.rotation_euler = (0.6503, 0.05522, 1.866)
ob_lamp.lock_rotations_4d = False
ob_lamp.empty_display_type = 'ARROWS'
ob_lamp.color = (0.0, 0.0, 0.0, 0.0)
ob_lamp.lineart.crease_threshold = 0.0
ob_camera.location = (7.481, -6.508, 5.344)
ob_camera.rotation_euler = (1.109, 0.0, 0.8149)
ob_camera.lock_rotations_4d = False
ob_camera.empty_display_type = 'ARROWS'
ob_camera.color = (0.0, 0.0, 0.0, 0.0)
ob_camera.display_type = 'WIRE'
ob_camera.lineart.crease_threshold = 0.0

# ---- collection membership
col_collection_1.objects.link(ob_cube)
col_collection_1.objects.link(ob_lamp)
col_collection_1.objects.link(ob_camera)

# ---- scene / render settings (as saved in the file)
scene.camera = ob_camera
scene.frame_start = 1; scene.frame_end = 250; scene.frame_set(121)
scene.render.engine = 'BLENDER_EEVEE_NEXT'
scene.render.resolution_percentage = 50
scene.render.dither_intensity = 0.0
scene.cycles.use_denoising = False
scene.cycles.samples = 128
scene.cycles.sampling_pattern = 'TABULATED_SOBOL'
scene.cycles.light_sampling_threshold = 0.0
scene.cycles.use_adaptive_sampling = False
scene.cycles.use_light_tree = False
scene.cycles.blur_glossy = 0.0
scene.cycles.sample_clamp_indirect = 0.0
scene.view_settings.view_transform = 'Standard'
bpy.context.view_layer.update()
